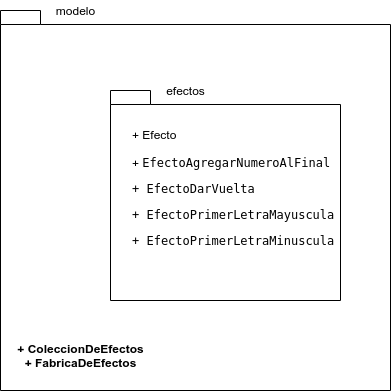

The diagram above was exported from draw.io. Its source (the exported page's mxGraphModel, read from the mxfile embedded in the PNG):
<mxGraphModel dx="868" dy="494" grid="1" gridSize="10" guides="1" tooltips="1" connect="1" arrows="1" fold="1" page="1" pageScale="1" pageWidth="827" pageHeight="1169" math="0" shadow="0">
  <root>
    <mxCell id="0" />
    <mxCell id="1" parent="0" />
    <mxCell id="76RsUr33yqqt3c-QhNyH-7" value="" style="shape=folder;fontStyle=1;spacingTop=10;tabWidth=40;tabHeight=14;tabPosition=left;html=1;" parent="1" vertex="1">
      <mxGeometry x="150" y="110" width="390" height="380" as="geometry" />
    </mxCell>
    <mxCell id="76RsUr33yqqt3c-QhNyH-8" value="modelo" style="text;html=1;align=center;verticalAlign=middle;resizable=0;points=[];autosize=1;" parent="1" vertex="1">
      <mxGeometry x="200" y="100" width="50" height="20" as="geometry" />
    </mxCell>
    <mxCell id="76RsUr33yqqt3c-QhNyH-9" value="" style="shape=folder;fontStyle=1;spacingTop=10;tabWidth=40;tabHeight=14;tabPosition=left;html=1;" parent="1" vertex="1">
      <mxGeometry x="260" y="190" width="230" height="210" as="geometry" />
    </mxCell>
    <mxCell id="76RsUr33yqqt3c-QhNyH-11" value="&lt;span style=&quot;font-weight: 700&quot;&gt;+ ColeccionDeEfectos&lt;/span&gt;&lt;br style=&quot;font-weight: 700&quot;&gt;&lt;span style=&quot;font-weight: 700&quot;&gt;+ FabricaDeEfectos&lt;/span&gt;" style="text;html=1;align=center;verticalAlign=middle;resizable=0;points=[];autosize=1;" parent="1" vertex="1">
      <mxGeometry x="160" y="440" width="140" height="30" as="geometry" />
    </mxCell>
    <mxCell id="76RsUr33yqqt3c-QhNyH-12" value="efectos" style="text;html=1;align=center;verticalAlign=middle;resizable=0;points=[];autosize=1;" parent="1" vertex="1">
      <mxGeometry x="310" y="180" width="50" height="20" as="geometry" />
    </mxCell>
    <mxCell id="76RsUr33yqqt3c-QhNyH-14" value="&lt;span style=&quot;background-color: rgb(255 , 255 , 255)&quot;&gt;+ Efecto&lt;br&gt;&lt;br&gt;+&amp;nbsp;&lt;span style=&quot;font-family: &amp;#34;jetbrains mono&amp;#34; , monospace ; font-size: 9pt&quot;&gt;EfectoAgregarNumeroAlFinal&lt;br&gt;&lt;/span&gt;&lt;/span&gt;&lt;pre style=&quot;font-family: &amp;#34;jetbrains mono&amp;#34; , monospace ; font-size: 9pt&quot;&gt;&lt;span style=&quot;background-color: rgb(255 , 255 , 255) ; font-size: 9pt ; white-space: nowrap&quot;&gt;+ EfectoDarVuelta&lt;/span&gt;&lt;br&gt;&lt;/pre&gt;&lt;pre style=&quot;font-family: &amp;#34;jetbrains mono&amp;#34; , monospace ; font-size: 9pt&quot;&gt;&lt;span style=&quot;background-color: rgb(255 , 255 , 255)&quot;&gt;+ EfectoPrimerLetraMayuscula&lt;/span&gt;&lt;/pre&gt;&lt;pre style=&quot;font-family: &amp;#34;jetbrains mono&amp;#34; , monospace ; font-size: 9pt&quot;&gt;+ EfectoPrimerLetraMinuscula&lt;span style=&quot;background-color: rgb(255 , 255 , 255)&quot;&gt;&lt;br&gt;&lt;/span&gt;&lt;span style=&quot;background-color: rgb(43 , 43 , 43)&quot;&gt;&lt;br&gt;&lt;/span&gt;&lt;/pre&gt;" style="text;html=1;align=left;verticalAlign=middle;resizable=0;points=[];autosize=1;" parent="1" vertex="1">
      <mxGeometry x="280" y="225" width="200" height="150" as="geometry" />
    </mxCell>
  </root>
</mxGraphModel>